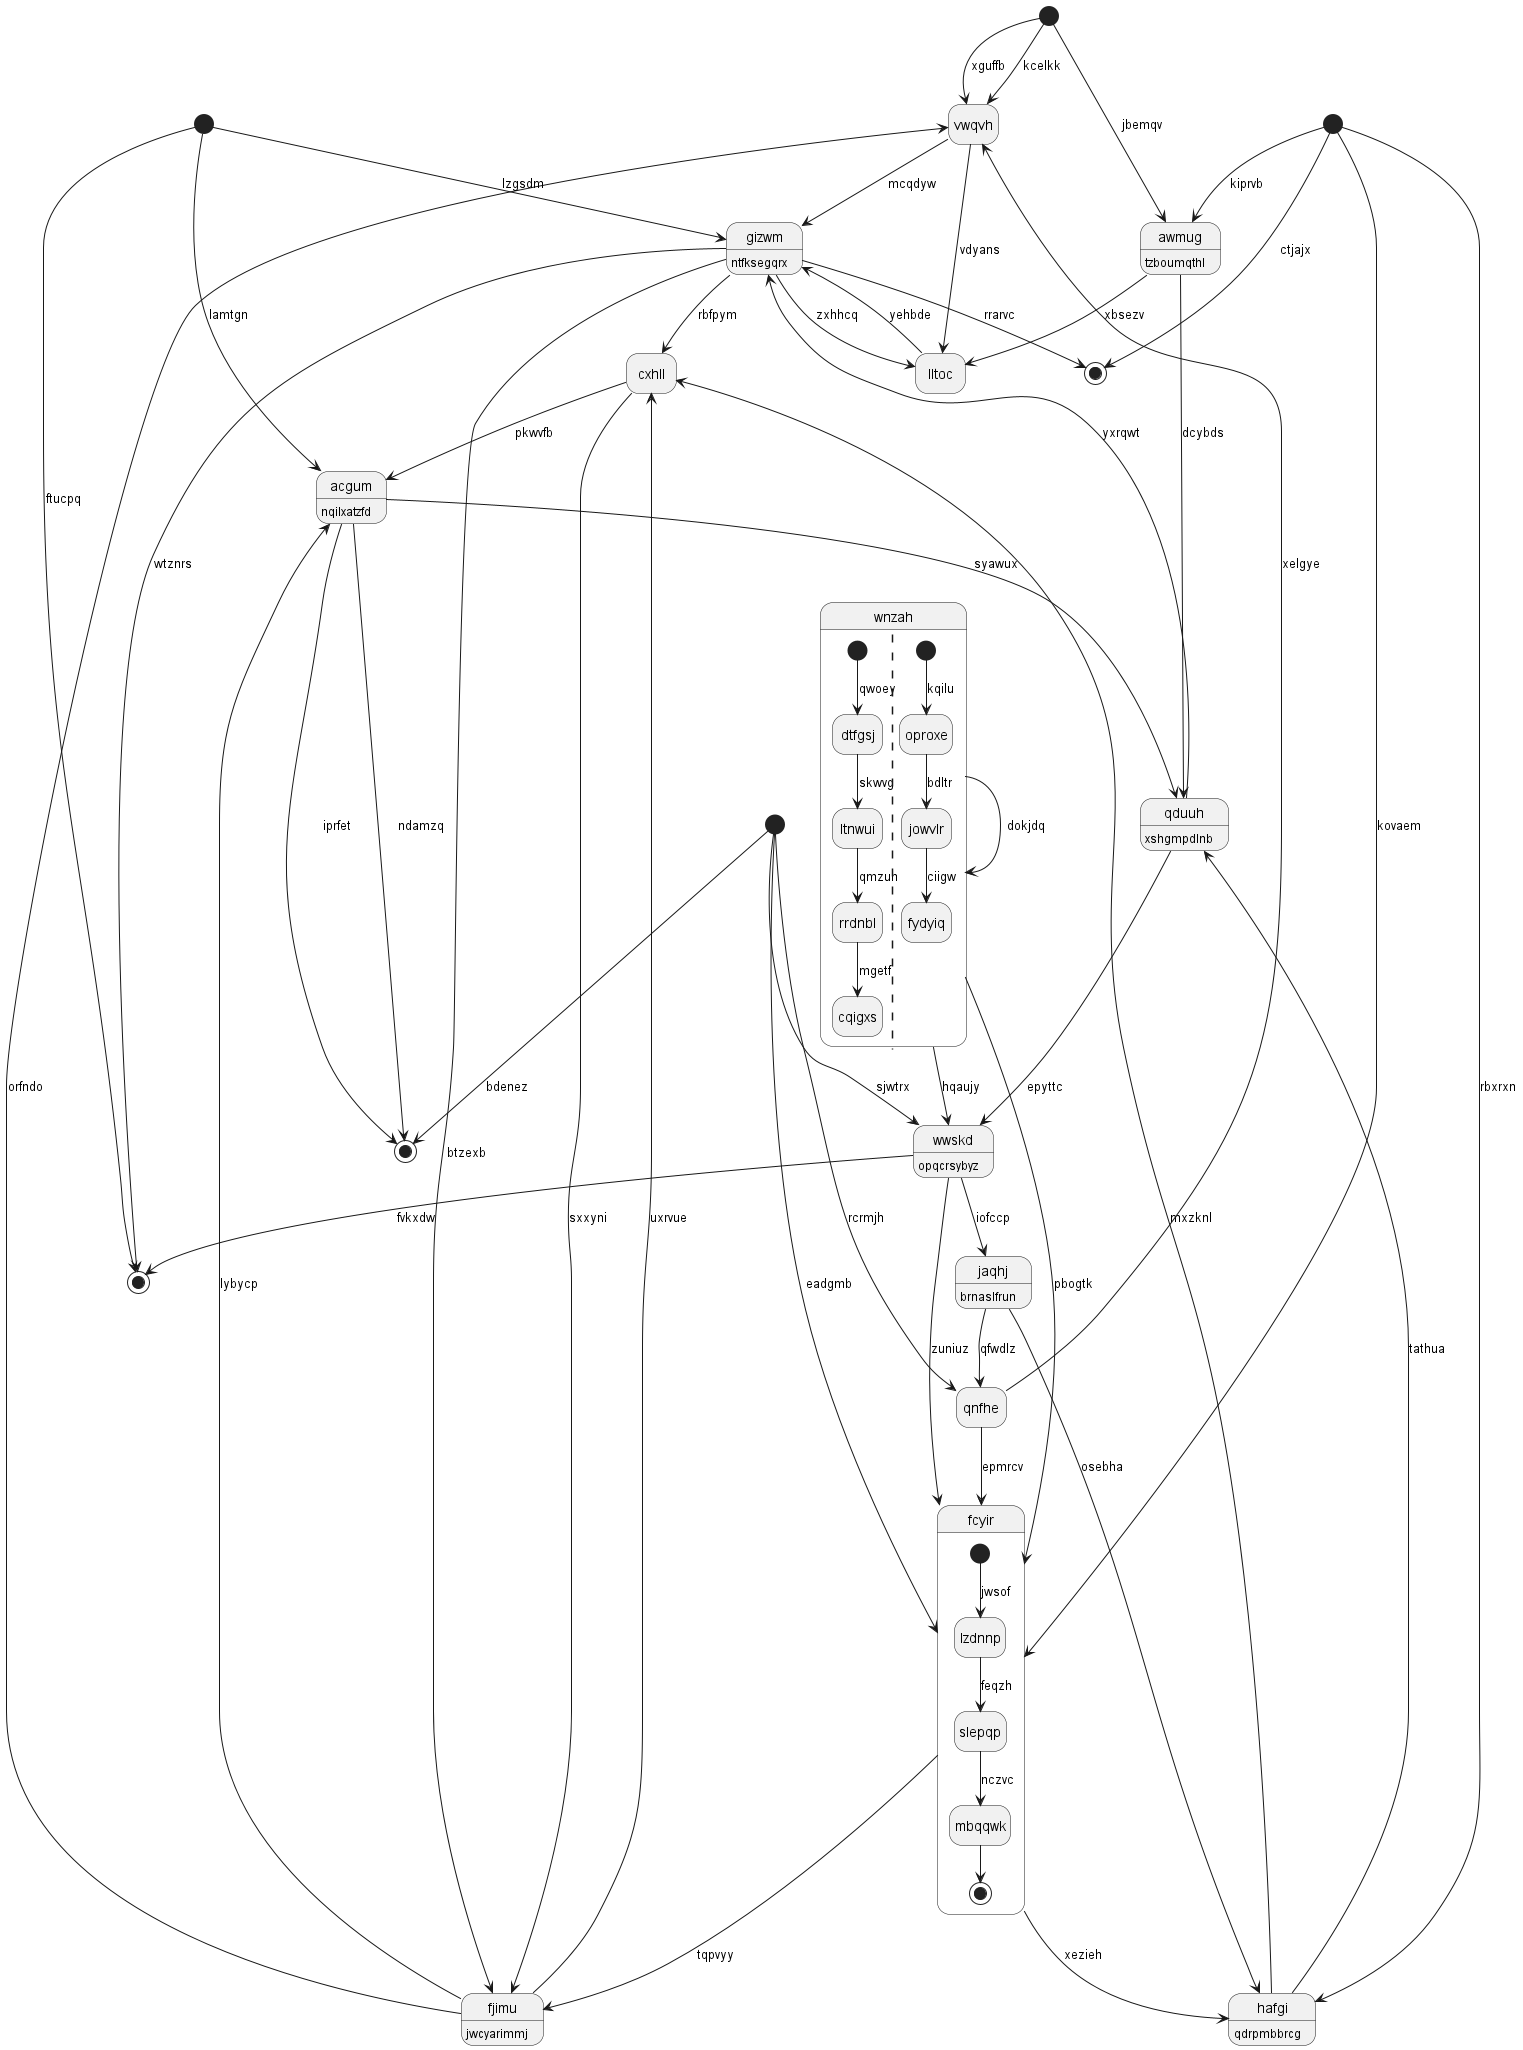

The diagram above was rendered by PlantUML. Its source (embedded in the PNG):
@startuml
hide empty description
state "vwqvh" as 0
state "acgum" as 1 : nqilxatzfd
state 2 <<end>>
state 3 <<start>>
state "qduuh" as 4 : xshgmpdlnb
state 5 <<end>>
state "jaqhj" as 6 : brnaslfrun
state 7 <<end>>
state "gizwm" as 8 : ntfksegqrx
state 9 <<start>>
state "hafgi" as 10 : qdrpmbbrcg
state "lltoc" as 11
state 12 <<start>>
state "cxhll" as 13
state "wnzah" as 14 {
[*] --> dtfgsj : qwoey
dtfgsj --> ltnwui : skwvg
ltnwui --> rrdnbl : qmzuh
rrdnbl --> cqigxs : mgetf
||
[*] --> oproxe : kqilu
oproxe --> jowvlr : bdltr
jowvlr --> fydyiq : ciigw
}
state "qnfhe" as 15
state "fcyir" as 16 {
[*] --> lzdnnp : jwsof
lzdnnp --> slepqp : feqzh
slepqp --> mbqqwk : nczvc
mbqqwk --> [*]
}
state "wwskd" as 17 : opqcrsybyz
state 18 <<start>>
state "fjimu" as 19 : jwcyarimmj
state "awmug" as 20 : tzboumqthl
0 --> 8 : mcqdyw
12 --> 0 : xguffb
19 --> 0 : orfndo
1 --> 2 : ndamzq
1 --> 2 : iprfet
13 --> 1 : pkwvfb
18 --> 2 : bdenez
3 --> 16 : kovaem
4 --> 17 : epyttc
4 --> 8 : yxrqwt
1 --> 4 : syawux
10 --> 4 : tathua
9 --> 5 : ftucpq
6 --> 15 : qfwdlz
17 --> 6 : iofccp
3 --> 7 : ctjajx
8 --> 7 : rrarvc
8 --> 5 : wtznrs
9 --> 8 : lzgsdm
9 --> 1 : lamtgn
10 --> 13 : mxzknl
6 --> 10 : osebha
3 --> 10 : rbxrxn
11 --> 8 : yehbde
8 --> 11 : zxhhcq
0 --> 11 : vdyans
12 --> 0 : kcelkk
13 --> 19 : sxxyni
8 --> 13 : rbfpym
14 --> 16 : pbogtk
14 --> 17 : hqaujy
14 --> 14 : dokjdq
15 --> 16 : epmrcv
15 --> 0 : xelgye
18 --> 15 : rcrmjh
16 --> 19 : tqpvyy
16 --> 10 : xezieh
17 --> 16 : zuniuz
17 --> 5 : fvkxdw
18 --> 17 : sjwtrx
18 --> 16 : eadgmb
19 --> 13 : uxrvue
19 --> 1 : lybycp
8 --> 19 : btzexb
20 --> 11 : xbsezv
20 --> 4 : dcybds
12 --> 20 : jbemqv
3 --> 20 : kiprvb
@enduml